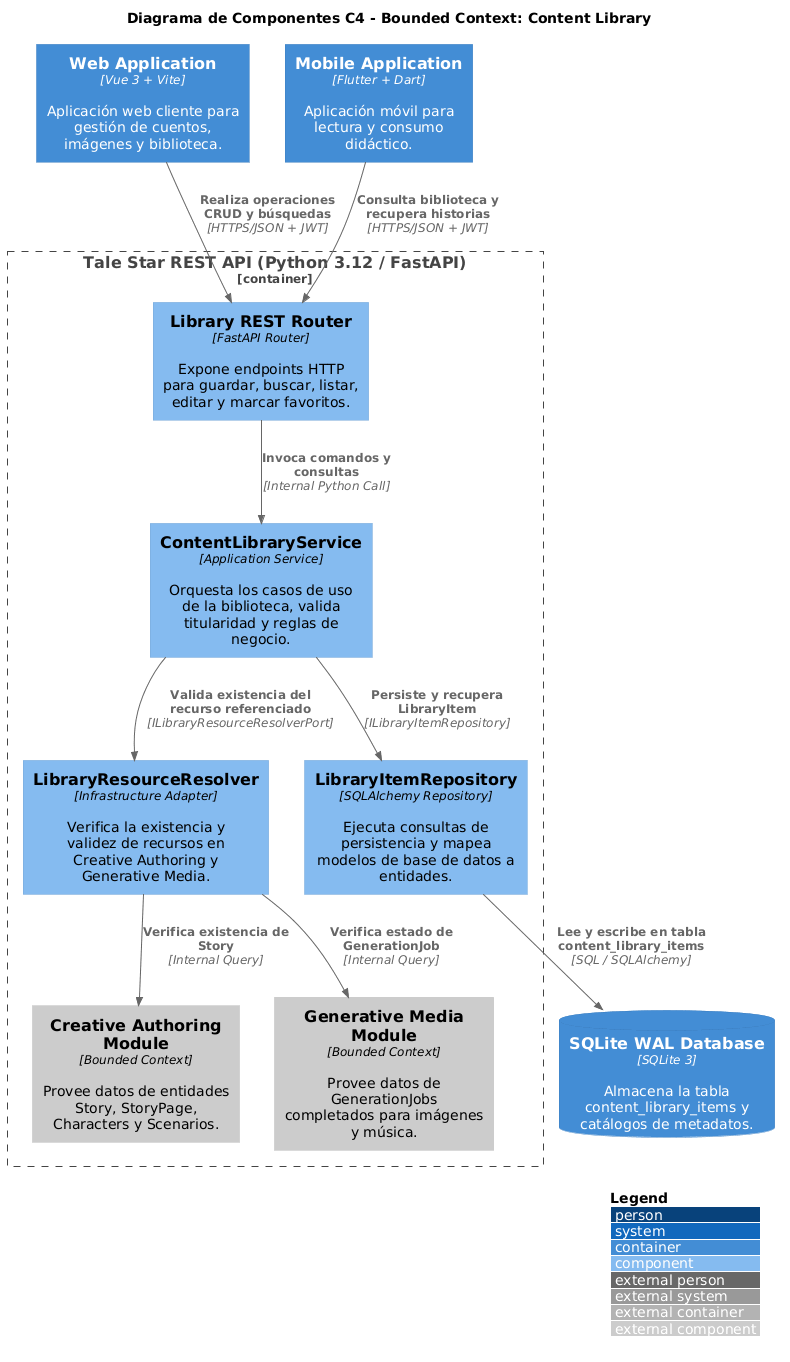

The diagram above was rendered by PlantUML. Its source (embedded in the PNG):
@startuml
!include https://raw.githubusercontent.com/plantuml-stdlib/C4-PlantUML/master/C4_Component.puml

LAYOUT_WITH_LEGEND()

title Diagrama de Componentes C4 - Bounded Context: Content Library

Container(webApp, "Web Application", "Vue 3 + Vite", "Aplicación web cliente para gestión de cuentos, imágenes y biblioteca.")
Container(mobileApp, "Mobile Application", "Flutter + Dart", "Aplicación móvil para lectura y consumo didáctico.")

Container_Boundary(apiBoundary, "Tale Star REST API (Python 3.12 / FastAPI)") {
    
    Component(libraryRouter, "Library REST Router", "FastAPI Router", "Expone endpoints HTTP para guardar, buscar, listar, editar y marcar favoritos.")
    Component(libraryService, "ContentLibraryService", "Application Service", "Orquesta los casos de uso de la biblioteca, valida titularidad y reglas de negocio.")
    Component(resourceResolver, "LibraryResourceResolver", "Infrastructure Adapter", "Verifica la existencia y validez de recursos en Creative Authoring y Generative Media.")
    Component(libraryRepo, "LibraryItemRepository", "SQLAlchemy Repository", "Ejecuta consultas de persistencia y mapea modelos de base de datos a entidades.")
    
    Component_Ext(authoringContext, "Creative Authoring Module", "Bounded Context", "Provee datos de entidades Story, StoryPage, Characters y Scenarios.")
    Component_Ext(generativeContext, "Generative Media Module", "Bounded Context", "Provee datos de GenerationJobs completados para imágenes y música.")
}

ContainerDb(database, "SQLite WAL Database", "SQLite 3", "Almacena la tabla content_library_items y catálogos de metadatos.")

Rel(webApp, libraryRouter, "Realiza operaciones CRUD y búsquedas", "HTTPS/JSON + JWT")
Rel(mobileApp, libraryRouter, "Consulta biblioteca y recupera historias", "HTTPS/JSON + JWT")

Rel(libraryRouter, libraryService, "Invoca comandos y consultas", "Internal Python Call")
Rel(libraryService, resourceResolver, "Valida existencia del recurso referenciado", "ILibraryResourceResolverPort")
Rel(libraryService, libraryRepo, "Persiste y recupera LibraryItem", "ILibraryItemRepository")

Rel(resourceResolver, authoringContext, "Verifica existencia de Story", "Internal Query")
Rel(resourceResolver, generativeContext, "Verifica estado de GenerationJob", "Internal Query")

Rel(libraryRepo, database, "Lee y escribe en tabla content_library_items", "SQL / SQLAlchemy")
@enduml